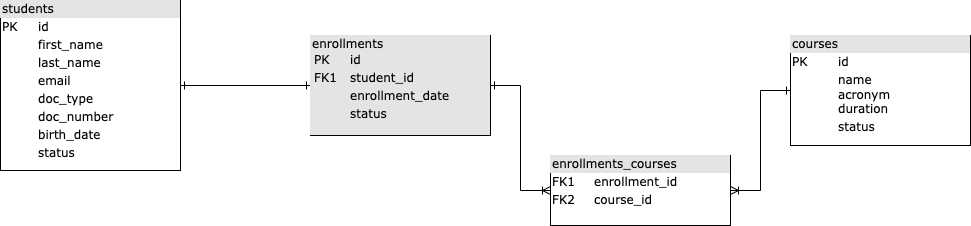

The diagram above was exported from draw.io. Its source (the exported page's mxGraphModel, read from the mxfile embedded in the PNG):
<mxGraphModel dx="1426" dy="801" grid="1" gridSize="10" guides="1" tooltips="1" connect="1" arrows="1" fold="1" page="1" pageScale="1" pageWidth="1100" pageHeight="850" background="none" math="0" shadow="0">
  <root>
    <mxCell id="0" />
    <mxCell id="1" parent="0" />
    <mxCell id="2ed32ef02a7f4228-2" value="&lt;div style=&quot;box-sizing: border-box ; width: 100% ; background: #e4e4e4 ; padding: 2px&quot;&gt;enrollments_courses&lt;/div&gt;&lt;table style=&quot;width: 100% ; font-size: 1em&quot; cellpadding=&quot;2&quot; cellspacing=&quot;0&quot;&gt;&lt;tbody&gt;&lt;tr&gt;&lt;td&gt;FK1&lt;br&gt;&lt;/td&gt;&lt;td&gt;enrollment_id&lt;/td&gt;&lt;/tr&gt;&lt;tr&gt;&lt;td&gt;FK2&lt;/td&gt;&lt;td&gt;course_id&lt;/td&gt;&lt;/tr&gt;&lt;tr&gt;&lt;td&gt;&lt;/td&gt;&lt;td&gt;&lt;br&gt;&lt;/td&gt;&lt;/tr&gt;&lt;/tbody&gt;&lt;/table&gt;" style="verticalAlign=top;align=left;overflow=fill;html=1;rounded=0;shadow=0;comic=0;labelBackgroundColor=none;strokeWidth=1;fontFamily=Verdana;fontSize=12" parent="1" vertex="1">
      <mxGeometry x="600" y="240" width="180" height="70" as="geometry" />
    </mxCell>
    <mxCell id="hsxAri37mv_77EESrNe9-4" style="edgeStyle=orthogonalEdgeStyle;rounded=0;orthogonalLoop=1;jettySize=auto;html=1;entryX=0;entryY=0.5;entryDx=0;entryDy=0;endArrow=ERone;endFill=0;startArrow=ERone;startFill=0;" edge="1" parent="1" source="2ed32ef02a7f4228-10" target="hsxAri37mv_77EESrNe9-1">
      <mxGeometry relative="1" as="geometry" />
    </mxCell>
    <mxCell id="2ed32ef02a7f4228-10" value="&lt;div style=&quot;box-sizing: border-box ; width: 100% ; background: #e4e4e4 ; padding: 2px&quot;&gt;students&lt;/div&gt;&lt;table style=&quot;width: 100% ; font-size: 1em&quot; cellpadding=&quot;2&quot; cellspacing=&quot;0&quot;&gt;&lt;tbody&gt;&lt;tr&gt;&lt;td&gt;PK&lt;/td&gt;&lt;td&gt;id&lt;/td&gt;&lt;/tr&gt;&lt;tr&gt;&lt;td&gt;&lt;br&gt;&lt;/td&gt;&lt;td&gt;first_name&lt;/td&gt;&lt;/tr&gt;&lt;tr&gt;&lt;td&gt;&lt;/td&gt;&lt;td&gt;last_name&lt;/td&gt;&lt;/tr&gt;&lt;tr&gt;&lt;td&gt;&lt;br&gt;&lt;/td&gt;&lt;td&gt;email&lt;br&gt;&lt;/td&gt;&lt;/tr&gt;&lt;tr&gt;&lt;td&gt;&lt;br&gt;&lt;/td&gt;&lt;td&gt;doc_type&lt;br&gt;&lt;/td&gt;&lt;/tr&gt;&lt;tr&gt;&lt;td&gt;&lt;br&gt;&lt;/td&gt;&lt;td&gt;doc_number&lt;br&gt;&lt;/td&gt;&lt;/tr&gt;&lt;tr&gt;&lt;td&gt;&lt;br&gt;&lt;/td&gt;&lt;td&gt;birth_date&lt;br&gt;&lt;/td&gt;&lt;/tr&gt;&lt;tr&gt;&lt;td&gt;&lt;br&gt;&lt;/td&gt;&lt;td&gt;status&lt;br&gt;&lt;/td&gt;&lt;/tr&gt;&lt;tr&gt;&lt;td&gt;&lt;/td&gt;&lt;td&gt;&lt;br&gt;&lt;/td&gt;&lt;/tr&gt;&lt;/tbody&gt;&lt;/table&gt;" style="verticalAlign=top;align=left;overflow=fill;html=1;rounded=0;shadow=0;comic=0;labelBackgroundColor=none;strokeWidth=1;fontFamily=Verdana;fontSize=12" parent="1" vertex="1">
      <mxGeometry x="50" y="85" width="180" height="170" as="geometry" />
    </mxCell>
    <mxCell id="hsxAri37mv_77EESrNe9-3" style="edgeStyle=orthogonalEdgeStyle;rounded=0;orthogonalLoop=1;jettySize=auto;html=1;entryX=1;entryY=0.5;entryDx=0;entryDy=0;endArrow=ERoneToMany;endFill=0;startArrow=ERone;startFill=0;" edge="1" parent="1" source="2ed32ef02a7f4228-11" target="2ed32ef02a7f4228-2">
      <mxGeometry relative="1" as="geometry" />
    </mxCell>
    <mxCell id="2ed32ef02a7f4228-11" value="&lt;div style=&quot;box-sizing: border-box ; width: 100% ; background: #e4e4e4 ; padding: 2px&quot;&gt;courses&lt;/div&gt;&lt;table style=&quot;width: 100% ; font-size: 1em&quot; cellpadding=&quot;2&quot; cellspacing=&quot;0&quot;&gt;&lt;tbody&gt;&lt;tr&gt;&lt;td&gt;PK&lt;/td&gt;&lt;td&gt;id&lt;/td&gt;&lt;/tr&gt;&lt;tr&gt;&lt;td&gt;&lt;br&gt;&lt;/td&gt;&lt;td&gt;name&lt;br&gt;acronym&lt;br&gt;duration&lt;/td&gt;&lt;/tr&gt;&lt;tr&gt;&lt;td&gt;&lt;/td&gt;&lt;td&gt;status&lt;/td&gt;&lt;/tr&gt;&lt;/tbody&gt;&lt;/table&gt;" style="verticalAlign=top;align=left;overflow=fill;html=1;rounded=0;shadow=0;comic=0;labelBackgroundColor=none;strokeWidth=1;fontFamily=Verdana;fontSize=12" parent="1" vertex="1">
      <mxGeometry x="840" y="120" width="180" height="110" as="geometry" />
    </mxCell>
    <mxCell id="hsxAri37mv_77EESrNe9-2" style="edgeStyle=orthogonalEdgeStyle;rounded=0;orthogonalLoop=1;jettySize=auto;html=1;entryX=0;entryY=0.5;entryDx=0;entryDy=0;endArrow=ERoneToMany;endFill=0;startArrow=ERone;startFill=0;" edge="1" parent="1" source="hsxAri37mv_77EESrNe9-1" target="2ed32ef02a7f4228-2">
      <mxGeometry relative="1" as="geometry" />
    </mxCell>
    <mxCell id="hsxAri37mv_77EESrNe9-1" value="&lt;div style=&quot;box-sizing: border-box ; width: 100% ; background: #e4e4e4 ; padding: 2px&quot;&gt;enrollments&lt;table cellpadding=&quot;2&quot; cellspacing=&quot;0&quot; style=&quot;font-size: 1em ; width: 100%&quot;&gt;&lt;tbody&gt;&lt;tr&gt;&lt;td&gt;PK&lt;/td&gt;&lt;td&gt;id&lt;/td&gt;&lt;/tr&gt;&lt;tr&gt;&lt;td&gt;FK1&lt;/td&gt;&lt;td&gt;student_id&lt;/td&gt;&lt;/tr&gt;&lt;tr&gt;&lt;td&gt;&lt;/td&gt;&lt;td&gt;enrollment_date&lt;/td&gt;&lt;/tr&gt;&lt;tr&gt;&lt;td&gt;&lt;br&gt;&lt;/td&gt;&lt;td&gt;status&lt;br&gt;&lt;/td&gt;&lt;/tr&gt;&lt;tr&gt;&lt;td&gt;&lt;br&gt;&lt;/td&gt;&lt;td&gt;&lt;br&gt;&lt;/td&gt;&lt;/tr&gt;&lt;tr&gt;&lt;td&gt;&lt;br&gt;&lt;/td&gt;&lt;td&gt;&lt;br&gt;&lt;/td&gt;&lt;/tr&gt;&lt;/tbody&gt;&lt;/table&gt;&lt;/div&gt;" style="verticalAlign=top;align=left;overflow=fill;html=1;rounded=0;shadow=0;comic=0;labelBackgroundColor=none;strokeWidth=1;fontFamily=Verdana;fontSize=12" vertex="1" parent="1">
      <mxGeometry x="360" y="120" width="180" height="100" as="geometry" />
    </mxCell>
  </root>
</mxGraphModel>